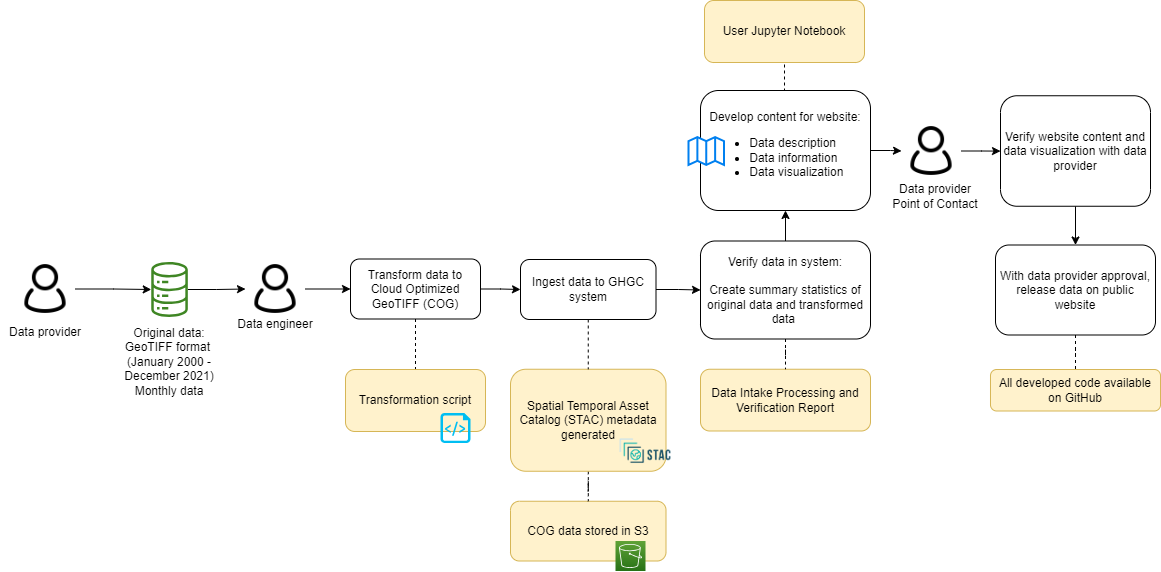

The diagram above was exported from draw.io. Its source (the exported page's mxGraphModel, read from the mxfile embedded in the PNG):
<mxGraphModel dx="2284" dy="790" grid="1" gridSize="10" guides="1" tooltips="1" connect="1" arrows="1" fold="1" page="1" pageScale="1" pageWidth="850" pageHeight="1100" math="0" shadow="0">
  <root>
    <mxCell id="0" />
    <mxCell id="1" parent="0" />
    <mxCell id="2" value="COG data stored in S3" style="rounded=1;whiteSpace=wrap;html=1;fillColor=#fff2cc;strokeColor=#d6b656;" parent="1" vertex="1">
      <mxGeometry x="290" y="1560.75" width="155.5" height="59.75" as="geometry" />
    </mxCell>
    <mxCell id="3" value="" style="edgeStyle=orthogonalEdgeStyle;rounded=0;orthogonalLoop=1;jettySize=auto;html=1;endArrow=none;endFill=0;dashed=1;" parent="1" source="4" target="2" edge="1">
      <mxGeometry relative="1" as="geometry" />
    </mxCell>
    <mxCell id="4" value="Spatial Temporal Asset Catalog (STAC) metadata generated" style="rounded=1;whiteSpace=wrap;html=1;fillColor=#fff2cc;strokeColor=#d6b656;" parent="1" vertex="1">
      <mxGeometry x="290" y="1428.75" width="155.5" height="102" as="geometry" />
    </mxCell>
    <mxCell id="5" style="edgeStyle=orthogonalEdgeStyle;rounded=0;orthogonalLoop=1;jettySize=auto;html=1;entryX=0;entryY=0.5;entryDx=0;entryDy=0;" parent="1" source="6" target="23" edge="1">
      <mxGeometry relative="1" as="geometry" />
    </mxCell>
    <mxCell id="6" value="" style="sketch=0;outlineConnect=0;fontColor=#232F3E;gradientColor=none;fillColor=#3F8624;strokeColor=none;dashed=0;verticalLabelPosition=bottom;verticalAlign=top;align=center;html=1;fontSize=12;fontStyle=0;aspect=fixed;pointerEvents=1;shape=mxgraph.aws4.iot_analytics_data_store;" parent="1" vertex="1">
      <mxGeometry x="-70" y="1321.5" width="38.08" height="55" as="geometry" />
    </mxCell>
    <mxCell id="7" value="" style="shape=image;verticalLabelPosition=bottom;labelBackgroundColor=default;verticalAlign=top;aspect=fixed;imageAspect=0;image=https://d33wubrfki0l68.cloudfront.net/22691a3c3002324451ed99f4009de8aab761e1b7/d24da/public/images-original/stac-01.png;" parent="1" vertex="1">
      <mxGeometry x="397" y="1490.75" width="56.01" height="40" as="geometry" />
    </mxCell>
    <mxCell id="8" value="Data Intake Processing and Verification Report" style="rounded=1;whiteSpace=wrap;html=1;fillColor=#fff2cc;strokeColor=#d6b656;" parent="1" vertex="1">
      <mxGeometry x="480" y="1428.75" width="170" height="61.75" as="geometry" />
    </mxCell>
    <mxCell id="9" value="" style="edgeStyle=orthogonalEdgeStyle;rounded=0;orthogonalLoop=1;jettySize=auto;html=1;" parent="1" source="11" target="35" edge="1">
      <mxGeometry relative="1" as="geometry" />
    </mxCell>
    <mxCell id="10" style="edgeStyle=orthogonalEdgeStyle;rounded=0;orthogonalLoop=1;jettySize=auto;html=1;exitX=0.5;exitY=0;exitDx=0;exitDy=0;entryX=0.5;entryY=1;entryDx=0;entryDy=0;endArrow=none;endFill=0;dashed=1;" parent="1" source="11" target="40" edge="1">
      <mxGeometry relative="1" as="geometry" />
    </mxCell>
    <mxCell id="11" value="Develop content for website:&lt;br&gt;&lt;ul&gt;&lt;li style=&quot;text-align: left;&quot;&gt;Data description&lt;/li&gt;&lt;li style=&quot;text-align: left;&quot;&gt;Data information&lt;/li&gt;&lt;li style=&quot;text-align: left;&quot;&gt;Data visualization&lt;/li&gt;&lt;/ul&gt;" style="rounded=1;whiteSpace=wrap;html=1;" parent="1" vertex="1">
      <mxGeometry x="480" y="1150" width="170" height="120" as="geometry" />
    </mxCell>
    <mxCell id="12" value="" style="html=1;verticalLabelPosition=bottom;align=center;labelBackgroundColor=#ffffff;verticalAlign=top;strokeWidth=2;strokeColor=#0080F0;shadow=0;dashed=0;shape=mxgraph.ios7.icons.map;" parent="1" vertex="1">
      <mxGeometry x="468" y="1196.5" width="35.5" height="28" as="geometry" />
    </mxCell>
    <mxCell id="13" style="edgeStyle=orthogonalEdgeStyle;rounded=0;orthogonalLoop=1;jettySize=auto;html=1;exitX=0.5;exitY=1;exitDx=0;exitDy=0;entryX=0.5;entryY=0;entryDx=0;entryDy=0;" parent="1" source="14" target="16" edge="1">
      <mxGeometry relative="1" as="geometry" />
    </mxCell>
    <mxCell id="14" value="Verify website content and data visualization with data provider" style="rounded=1;whiteSpace=wrap;html=1;" parent="1" vertex="1">
      <mxGeometry x="780" y="1155.25" width="150" height="110.5" as="geometry" />
    </mxCell>
    <mxCell id="15" value="" style="edgeStyle=orthogonalEdgeStyle;rounded=0;orthogonalLoop=1;jettySize=auto;html=1;endArrow=none;endFill=0;dashed=1;" parent="1" source="16" target="37" edge="1">
      <mxGeometry relative="1" as="geometry" />
    </mxCell>
    <mxCell id="16" value="With data provider approval, release data on public website" style="rounded=1;whiteSpace=wrap;html=1;" parent="1" vertex="1">
      <mxGeometry x="775" y="1304.5" width="160" height="90" as="geometry" />
    </mxCell>
    <mxCell id="17" value="&lt;font style=&quot;font-size: 12px;&quot;&gt;Data engineer&lt;/font&gt;" style="rounded=0;whiteSpace=wrap;html=1;strokeColor=none;fillColor=none;fontSize=12;" parent="1" vertex="1">
      <mxGeometry x="10" y="1368.5" width="90" height="30" as="geometry" />
    </mxCell>
    <mxCell id="18" style="edgeStyle=orthogonalEdgeStyle;rounded=0;orthogonalLoop=1;jettySize=auto;html=1;" parent="1" source="19" target="6" edge="1">
      <mxGeometry relative="1" as="geometry" />
    </mxCell>
    <mxCell id="19" value="" style="shape=image;html=1;verticalAlign=top;verticalLabelPosition=bottom;labelBackgroundColor=#ffffff;imageAspect=0;aspect=fixed;image=https://cdn0.iconfinder.com/data/icons/eon-social-media-contact-info-2/32/user_people_person_users_man-128.png" parent="1" vertex="1">
      <mxGeometry x="-205" y="1318.5" width="60" height="60" as="geometry" />
    </mxCell>
    <mxCell id="20" value="" style="sketch=0;points=[[0,0,0],[0.25,0,0],[0.5,0,0],[0.75,0,0],[1,0,0],[0,1,0],[0.25,1,0],[0.5,1,0],[0.75,1,0],[1,1,0],[0,0.25,0],[0,0.5,0],[0,0.75,0],[1,0.25,0],[1,0.5,0],[1,0.75,0]];outlineConnect=0;fontColor=#232F3E;gradientColor=#60A337;gradientDirection=north;fillColor=#277116;strokeColor=#ffffff;dashed=0;verticalLabelPosition=bottom;verticalAlign=top;align=center;html=1;fontSize=12;fontStyle=0;aspect=fixed;shape=mxgraph.aws4.resourceIcon;resIcon=mxgraph.aws4.s3;" parent="1" vertex="1">
      <mxGeometry x="395" y="1600.5" width="30" height="30" as="geometry" />
    </mxCell>
    <mxCell id="21" value="&lt;div style=&quot;&quot;&gt;&lt;span style=&quot;&quot;&gt;Original data:&lt;/span&gt;&lt;/div&gt;&lt;div style=&quot;&quot;&gt;&lt;span style=&quot;&quot;&gt;GeoTIFF format&amp;nbsp;&lt;/span&gt;&lt;/div&gt;&lt;span style=&quot;color: rgb(0, 0, 0); font-family: Helvetica; font-size: 12px; font-style: normal; font-variant-ligatures: normal; font-variant-caps: normal; font-weight: 400; letter-spacing: normal; orphans: 2; text-indent: 0px; text-transform: none; widows: 2; word-spacing: 0px; -webkit-text-stroke-width: 0px; background-color: rgb(251, 251, 251); text-decoration-thickness: initial; text-decoration-style: initial; text-decoration-color: initial; float: none; display: inline !important;&quot;&gt;&lt;div style=&quot;&quot;&gt;(January 2000 - December 2021)&lt;/div&gt;&lt;/span&gt;&lt;span style=&quot;color: rgb(0, 0, 0); font-family: Helvetica; font-size: 12px; font-style: normal; font-variant-ligatures: normal; font-variant-caps: normal; font-weight: 400; letter-spacing: normal; orphans: 2; text-indent: 0px; text-transform: none; widows: 2; word-spacing: 0px; -webkit-text-stroke-width: 0px; background-color: rgb(251, 251, 251); text-decoration-thickness: initial; text-decoration-style: initial; text-decoration-color: initial; float: none; display: inline !important;&quot;&gt;&lt;div style=&quot;&quot;&gt;Monthly data&lt;/div&gt;&lt;/span&gt;" style="text;whiteSpace=wrap;html=1;align=center;" parent="1" vertex="1">
      <mxGeometry x="-110.96000000000001" y="1378.5" width="120" height="52" as="geometry" />
    </mxCell>
    <mxCell id="22" value="" style="edgeStyle=orthogonalEdgeStyle;rounded=0;orthogonalLoop=1;jettySize=auto;html=1;" parent="1" source="23" target="27" edge="1">
      <mxGeometry relative="1" as="geometry" />
    </mxCell>
    <mxCell id="23" value="" style="shape=image;html=1;verticalAlign=top;verticalLabelPosition=bottom;labelBackgroundColor=#ffffff;imageAspect=0;aspect=fixed;image=https://cdn0.iconfinder.com/data/icons/eon-social-media-contact-info-2/32/user_people_person_users_man-128.png" parent="1" vertex="1">
      <mxGeometry x="25" y="1318.5" width="60" height="60" as="geometry" />
    </mxCell>
    <mxCell id="24" value="&lt;font style=&quot;font-size: 12px;&quot;&gt;Data provider&lt;br&gt;Point of Contact&lt;br&gt;&lt;/font&gt;" style="rounded=0;whiteSpace=wrap;html=1;strokeColor=none;fillColor=none;" parent="1" vertex="1">
      <mxGeometry x="670" y="1240.5" width="90" height="30" as="geometry" />
    </mxCell>
    <mxCell id="25" style="edgeStyle=orthogonalEdgeStyle;rounded=0;orthogonalLoop=1;jettySize=auto;html=1;exitX=0.5;exitY=1;exitDx=0;exitDy=0;entryX=0.5;entryY=0;entryDx=0;entryDy=0;endArrow=none;endFill=0;dashed=1;" parent="1" source="27" target="36" edge="1">
      <mxGeometry relative="1" as="geometry">
        <mxPoint x="190" y="1402.5" as="targetPoint" />
      </mxGeometry>
    </mxCell>
    <mxCell id="26" style="edgeStyle=orthogonalEdgeStyle;rounded=0;orthogonalLoop=1;jettySize=auto;html=1;exitX=1;exitY=0.5;exitDx=0;exitDy=0;entryX=0;entryY=0.5;entryDx=0;entryDy=0;" parent="1" source="27" target="30" edge="1">
      <mxGeometry relative="1" as="geometry" />
    </mxCell>
    <mxCell id="27" value="Transform data to Cloud Optimized GeoTIFF (COG)" style="rounded=1;whiteSpace=wrap;html=1;" parent="1" vertex="1">
      <mxGeometry x="130" y="1318.5" width="130" height="60" as="geometry" />
    </mxCell>
    <mxCell id="28" style="edgeStyle=orthogonalEdgeStyle;rounded=0;orthogonalLoop=1;jettySize=auto;html=1;exitX=0.5;exitY=1;exitDx=0;exitDy=0;entryX=0.5;entryY=0;entryDx=0;entryDy=0;dashed=1;endArrow=none;endFill=0;" parent="1" source="30" target="4" edge="1">
      <mxGeometry relative="1" as="geometry" />
    </mxCell>
    <mxCell id="29" value="" style="edgeStyle=orthogonalEdgeStyle;rounded=0;orthogonalLoop=1;jettySize=auto;html=1;" parent="1" source="30" target="33" edge="1">
      <mxGeometry relative="1" as="geometry" />
    </mxCell>
    <mxCell id="30" value="Ingest data to GHGC system" style="rounded=1;whiteSpace=wrap;html=1;" parent="1" vertex="1">
      <mxGeometry x="300" y="1319" width="135.5" height="60" as="geometry" />
    </mxCell>
    <mxCell id="31" value="" style="edgeStyle=orthogonalEdgeStyle;rounded=0;orthogonalLoop=1;jettySize=auto;html=1;endArrow=none;endFill=0;dashed=1;" parent="1" source="33" target="8" edge="1">
      <mxGeometry relative="1" as="geometry" />
    </mxCell>
    <mxCell id="32" value="" style="edgeStyle=orthogonalEdgeStyle;rounded=0;orthogonalLoop=1;jettySize=auto;html=1;" parent="1" source="33" target="11" edge="1">
      <mxGeometry relative="1" as="geometry" />
    </mxCell>
    <mxCell id="33" value="Verify data in system:&lt;br&gt;&lt;br&gt;Create summary statistics of original data and transformed data&amp;nbsp;" style="rounded=1;whiteSpace=wrap;html=1;strokeWidth=1;" parent="1" vertex="1">
      <mxGeometry x="480" y="1300.5" width="170" height="98" as="geometry" />
    </mxCell>
    <mxCell id="34" value="" style="edgeStyle=orthogonalEdgeStyle;rounded=0;orthogonalLoop=1;jettySize=auto;html=1;" parent="1" source="35" target="14" edge="1">
      <mxGeometry relative="1" as="geometry" />
    </mxCell>
    <mxCell id="35" value="" style="shape=image;html=1;verticalAlign=top;verticalLabelPosition=bottom;labelBackgroundColor=#ffffff;imageAspect=0;aspect=fixed;image=https://cdn0.iconfinder.com/data/icons/eon-social-media-contact-info-2/32/user_people_person_users_man-128.png" parent="1" vertex="1">
      <mxGeometry x="681" y="1180.5" width="60" height="60" as="geometry" />
    </mxCell>
    <mxCell id="36" value="Transformation script" style="rounded=1;whiteSpace=wrap;html=1;fillColor=#fff2cc;strokeColor=#d6b656;" parent="1" vertex="1">
      <mxGeometry x="125" y="1429" width="140" height="62" as="geometry" />
    </mxCell>
    <mxCell id="37" value="All developed code available on GitHub" style="rounded=1;whiteSpace=wrap;html=1;fillColor=#fff2cc;strokeColor=#d6b656;" parent="1" vertex="1">
      <mxGeometry x="770" y="1429" width="170" height="41.5" as="geometry" />
    </mxCell>
    <mxCell id="38" value="" style="verticalLabelPosition=bottom;html=1;verticalAlign=top;align=center;strokeColor=none;fillColor=#00BEF2;shape=mxgraph.azure.script_file;pointerEvents=1;" parent="1" vertex="1">
      <mxGeometry x="220" y="1472.5" width="30" height="30" as="geometry" />
    </mxCell>
    <mxCell id="39" value="&lt;font style=&quot;font-size: 12px;&quot;&gt;Data provider&lt;/font&gt;" style="rounded=0;whiteSpace=wrap;html=1;strokeColor=none;fillColor=none;fontSize=12;" parent="1" vertex="1">
      <mxGeometry x="-220" y="1376.5" width="90" height="30" as="geometry" />
    </mxCell>
    <mxCell id="40" value="User Jupyter Notebook" style="rounded=1;whiteSpace=wrap;html=1;fillColor=#fff2cc;strokeColor=#d6b656;" parent="1" vertex="1">
      <mxGeometry x="484" y="1060" width="160" height="62" as="geometry" />
    </mxCell>
  </root>
</mxGraphModel>